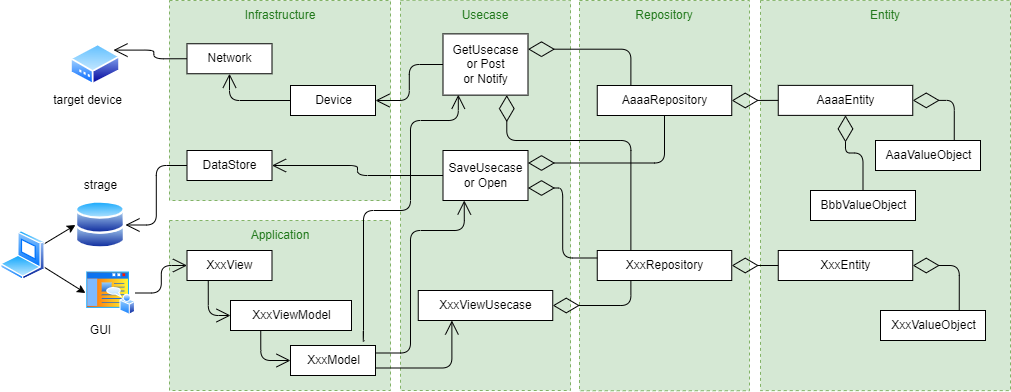

The diagram above was exported from draw.io. Its source (the exported page's mxGraphModel, read from the mxfile embedded in the PNG):
<mxGraphModel dx="1105" dy="625" grid="1" gridSize="10" guides="1" tooltips="1" connect="1" arrows="1" fold="1" page="1" pageScale="1" pageWidth="1169" pageHeight="827" math="0" shadow="0">
  <root>
    <mxCell id="0" />
    <mxCell id="1" parent="0" />
    <mxCell id="3" value="" style="verticalLabelPosition=bottom;verticalAlign=top;html=1;shape=mxgraph.basic.rect;fillColor2=none;strokeWidth=1;size=20;indent=5;dashed=1;fillColor=#d5e8d4;strokeColor=#82b366;" vertex="1" parent="1">
      <mxGeometry x="199" y="110" width="221" height="200" as="geometry" />
    </mxCell>
    <mxCell id="4" value="Infrastructure" style="text;html=1;strokeColor=none;fillColor=none;align=center;verticalAlign=middle;whiteSpace=wrap;rounded=0;dashed=1;container=0;fontColor=#21781B;labelBackgroundColor=none;" vertex="1" parent="1">
      <mxGeometry x="279.5" y="110" width="60" height="30" as="geometry" />
    </mxCell>
    <mxCell id="2" value="DataStore" style="html=1;" vertex="1" parent="1">
      <mxGeometry x="216.5" y="260" width="85" height="30" as="geometry" />
    </mxCell>
    <mxCell id="6" value="Network" style="html=1;" vertex="1" parent="1">
      <mxGeometry x="216.5" y="153.25" width="85" height="30" as="geometry" />
    </mxCell>
    <mxCell id="7" value="Device" style="html=1;" vertex="1" parent="1">
      <mxGeometry x="320" y="195" width="85" height="30" as="geometry" />
    </mxCell>
    <mxCell id="9" value="" style="aspect=fixed;perimeter=ellipsePerimeter;html=1;align=center;shadow=0;dashed=0;spacingTop=3;image;image=img/lib/active_directory/modem.svg;" vertex="1" parent="1">
      <mxGeometry x="100" y="153.25" width="50" height="41.5" as="geometry" />
    </mxCell>
    <mxCell id="23" style="edgeStyle=none;html=1;exitX=1;exitY=0.25;exitDx=0;exitDy=0;entryX=0;entryY=0.5;entryDx=0;entryDy=0;" edge="1" parent="1" source="10" target="12">
      <mxGeometry relative="1" as="geometry" />
    </mxCell>
    <mxCell id="24" style="edgeStyle=none;html=1;exitX=1;exitY=0.75;exitDx=0;exitDy=0;entryX=0;entryY=0.5;entryDx=0;entryDy=0;" edge="1" parent="1" source="10" target="11">
      <mxGeometry relative="1" as="geometry" />
    </mxCell>
    <mxCell id="10" value="" style="aspect=fixed;perimeter=ellipsePerimeter;html=1;align=center;shadow=0;dashed=0;spacingTop=3;image;image=img/lib/active_directory/laptop_client.svg;" vertex="1" parent="1">
      <mxGeometry x="30" y="340" width="45" height="50" as="geometry" />
    </mxCell>
    <mxCell id="11" value="" style="aspect=fixed;perimeter=ellipsePerimeter;html=1;align=center;shadow=0;dashed=0;spacingTop=3;image;image=img/lib/active_directory/home_page.svg;" vertex="1" parent="1">
      <mxGeometry x="115" y="380" width="50" height="45" as="geometry" />
    </mxCell>
    <mxCell id="12" value="" style="aspect=fixed;perimeter=ellipsePerimeter;html=1;align=center;shadow=0;dashed=0;spacingTop=3;image;image=img/lib/active_directory/databases.svg;" vertex="1" parent="1">
      <mxGeometry x="105" y="310" width="50" height="49" as="geometry" />
    </mxCell>
    <mxCell id="13" value="" style="verticalLabelPosition=bottom;verticalAlign=top;html=1;shape=mxgraph.basic.rect;fillColor2=none;strokeWidth=1;size=20;indent=5;dashed=1;fillColor=#d5e8d4;strokeColor=#82b366;" vertex="1" parent="1">
      <mxGeometry x="199" y="330" width="221" height="170" as="geometry" />
    </mxCell>
    <mxCell id="14" value="Application" style="text;html=1;strokeColor=none;fillColor=none;align=center;verticalAlign=middle;whiteSpace=wrap;rounded=0;dashed=1;container=0;fontColor=#21781B;labelBackgroundColor=none;" vertex="1" parent="1">
      <mxGeometry x="279.5" y="330" width="60" height="30" as="geometry" />
    </mxCell>
    <mxCell id="16" value="XxxView" style="html=1;" vertex="1" parent="1">
      <mxGeometry x="216.5" y="360" width="85" height="30" as="geometry" />
    </mxCell>
    <mxCell id="17" value="XxxViewModel" style="html=1;" vertex="1" parent="1">
      <mxGeometry x="260" y="410" width="121" height="30" as="geometry" />
    </mxCell>
    <mxCell id="18" value="XxxModel" style="html=1;" vertex="1" parent="1">
      <mxGeometry x="320" y="455" width="85" height="30" as="geometry" />
    </mxCell>
    <mxCell id="19" value="target device" style="text;html=1;strokeColor=none;fillColor=none;align=center;verticalAlign=middle;whiteSpace=wrap;rounded=0;dashed=1;container=0;" vertex="1" parent="1">
      <mxGeometry x="80" y="194.75" width="75" height="30" as="geometry" />
    </mxCell>
    <mxCell id="20" value="strage&lt;span style=&quot;color: rgba(0, 0, 0, 0); font-family: monospace; font-size: 0px; text-align: start;&quot;&gt;%3CmxGraphModel%3E%3Croot%3E%3CmxCell%20id%3D%220%22%2F%3E%3CmxCell%20id%3D%221%22%20parent%3D%220%22%2F%3E%3CmxCell%20id%3D%222%22%20value%3D%22target%20device%22%20style%3D%22text%3Bhtml%3D1%3BstrokeColor%3Dnone%3BfillColor%3Dnone%3Balign%3Dcenter%3BverticalAlign%3Dmiddle%3BwhiteSpace%3Dwrap%3Brounded%3D0%3Bdashed%3D1%3Bcontainer%3D0%3B%22%20vertex%3D%221%22%20parent%3D%221%22%3E%3CmxGeometry%20x%3D%2280%22%20y%3D%22194.75%22%20width%3D%2275%22%20height%3D%2230%22%20as%3D%22geometry%22%2F%3E%3C%2FmxCell%3E%3C%2Froot%3E%3C%2FmxGraphModel%3E&lt;/span&gt;" style="text;html=1;strokeColor=none;fillColor=none;align=center;verticalAlign=middle;whiteSpace=wrap;rounded=0;dashed=1;container=0;" vertex="1" parent="1">
      <mxGeometry x="92.5" y="280" width="75" height="30" as="geometry" />
    </mxCell>
    <mxCell id="21" value="GUI" style="text;html=1;strokeColor=none;fillColor=none;align=center;verticalAlign=middle;whiteSpace=wrap;rounded=0;dashed=1;container=0;" vertex="1" parent="1">
      <mxGeometry x="92.5" y="425" width="75" height="30" as="geometry" />
    </mxCell>
    <mxCell id="25" value="" style="verticalLabelPosition=bottom;verticalAlign=top;html=1;shape=mxgraph.basic.rect;fillColor2=none;strokeWidth=1;size=20;indent=5;dashed=1;fillColor=#d5e8d4;strokeColor=#82b366;" vertex="1" parent="1">
      <mxGeometry x="430" y="109.75" width="170" height="390.25" as="geometry" />
    </mxCell>
    <mxCell id="26" value="Usecase" style="text;html=1;strokeColor=none;fillColor=none;align=center;verticalAlign=middle;whiteSpace=wrap;rounded=0;dashed=1;container=0;fontColor=#21781B;labelBackgroundColor=none;" vertex="1" parent="1">
      <mxGeometry x="485" y="109.75" width="60" height="30" as="geometry" />
    </mxCell>
    <mxCell id="27" value="XxxViewUsecase" style="html=1;" vertex="1" parent="1">
      <mxGeometry x="447.75" y="400" width="134.5" height="30" as="geometry" />
    </mxCell>
    <mxCell id="28" value="GetUsecase&lt;br&gt;or Post&lt;br&gt;or Notify" style="html=1;" vertex="1" parent="1">
      <mxGeometry x="472.5" y="143.38" width="85" height="61.25" as="geometry" />
    </mxCell>
    <mxCell id="29" value="SaveUsecase&lt;br&gt;or Open" style="html=1;" vertex="1" parent="1">
      <mxGeometry x="472.5" y="260" width="85" height="50" as="geometry" />
    </mxCell>
    <mxCell id="30" value="" style="verticalLabelPosition=bottom;verticalAlign=top;html=1;shape=mxgraph.basic.rect;fillColor2=none;strokeWidth=1;size=20;indent=5;dashed=1;fillColor=#d5e8d4;strokeColor=#82b366;" vertex="1" parent="1">
      <mxGeometry x="609" y="110" width="170" height="390.25" as="geometry" />
    </mxCell>
    <mxCell id="31" value="Repository" style="text;html=1;strokeColor=none;fillColor=none;align=center;verticalAlign=middle;whiteSpace=wrap;rounded=0;dashed=1;container=0;fontColor=#21781B;labelBackgroundColor=none;" vertex="1" parent="1">
      <mxGeometry x="664" y="110" width="60" height="30" as="geometry" />
    </mxCell>
    <mxCell id="32" value="XxxRepository" style="html=1;" vertex="1" parent="1">
      <mxGeometry x="626.75" y="360" width="134.5" height="30" as="geometry" />
    </mxCell>
    <mxCell id="36" value="AaaaRepository" style="html=1;" vertex="1" parent="1">
      <mxGeometry x="626.75" y="195" width="134.5" height="30" as="geometry" />
    </mxCell>
    <mxCell id="37" value="" style="verticalLabelPosition=bottom;verticalAlign=top;html=1;shape=mxgraph.basic.rect;fillColor2=none;strokeWidth=1;size=20;indent=5;dashed=1;fillColor=#d5e8d4;strokeColor=#82b366;" vertex="1" parent="1">
      <mxGeometry x="790" y="109.88" width="250" height="390.25" as="geometry" />
    </mxCell>
    <mxCell id="38" value="Entity" style="text;html=1;strokeColor=none;fillColor=none;align=center;verticalAlign=middle;whiteSpace=wrap;rounded=0;dashed=1;container=0;fontColor=#21781B;labelBackgroundColor=none;" vertex="1" parent="1">
      <mxGeometry x="885" y="109.75" width="60" height="30" as="geometry" />
    </mxCell>
    <mxCell id="39" value="XxxEntity" style="html=1;" vertex="1" parent="1">
      <mxGeometry x="807.75" y="360" width="134.5" height="30" as="geometry" />
    </mxCell>
    <mxCell id="40" value="AaaaEntity" style="html=1;" vertex="1" parent="1">
      <mxGeometry x="807.75" y="194.88" width="134.5" height="30" as="geometry" />
    </mxCell>
    <mxCell id="41" value="XxxValueObject" style="html=1;" vertex="1" parent="1">
      <mxGeometry x="910" y="420" width="105" height="30" as="geometry" />
    </mxCell>
    <mxCell id="42" value="AaaValueObject" style="html=1;" vertex="1" parent="1">
      <mxGeometry x="905" y="250" width="105" height="30" as="geometry" />
    </mxCell>
    <mxCell id="43" value="BbbValueObject" style="html=1;" vertex="1" parent="1">
      <mxGeometry x="840" y="300" width="105" height="30" as="geometry" />
    </mxCell>
    <mxCell id="45" value="" style="endArrow=diamondThin;endFill=0;endSize=24;html=1;fontColor=#21781B;entryX=1;entryY=0.5;entryDx=0;entryDy=0;exitX=0.75;exitY=0;exitDx=0;exitDy=0;edgeStyle=orthogonalEdgeStyle;" edge="1" parent="1" source="42" target="40">
      <mxGeometry width="160" relative="1" as="geometry">
        <mxPoint x="890" y="173.5" as="sourcePoint" />
        <mxPoint x="1050" y="173.5" as="targetPoint" />
      </mxGeometry>
    </mxCell>
    <mxCell id="46" value="" style="endArrow=diamondThin;endFill=0;endSize=24;html=1;fontColor=#21781B;entryX=0.5;entryY=1;entryDx=0;entryDy=0;exitX=0.5;exitY=0;exitDx=0;exitDy=0;edgeStyle=orthogonalEdgeStyle;" edge="1" parent="1" source="43" target="40">
      <mxGeometry width="160" relative="1" as="geometry">
        <mxPoint x="581.5" y="310.12" as="sourcePoint" />
        <mxPoint x="540" y="270" as="targetPoint" />
      </mxGeometry>
    </mxCell>
    <mxCell id="47" value="" style="endArrow=diamondThin;endFill=0;endSize=24;html=1;fontColor=#21781B;entryX=1;entryY=0.5;entryDx=0;entryDy=0;exitX=0.75;exitY=0;exitDx=0;exitDy=0;edgeStyle=orthogonalEdgeStyle;" edge="1" parent="1" source="41" target="39">
      <mxGeometry width="160" relative="1" as="geometry">
        <mxPoint x="581.5" y="310.12" as="sourcePoint" />
        <mxPoint x="540" y="270" as="targetPoint" />
      </mxGeometry>
    </mxCell>
    <mxCell id="48" value="" style="endArrow=diamondThin;endFill=0;endSize=24;html=1;fontColor=#21781B;entryX=1;entryY=0.5;entryDx=0;entryDy=0;exitX=0;exitY=0.5;exitDx=0;exitDy=0;" edge="1" parent="1" source="40" target="36">
      <mxGeometry width="160" relative="1" as="geometry">
        <mxPoint x="741.5" y="330.12" as="sourcePoint" />
        <mxPoint x="700" y="290" as="targetPoint" />
      </mxGeometry>
    </mxCell>
    <mxCell id="49" value="" style="endArrow=diamondThin;endFill=0;endSize=24;html=1;fontColor=#21781B;entryX=1;entryY=0.5;entryDx=0;entryDy=0;exitX=0;exitY=0.5;exitDx=0;exitDy=0;" edge="1" parent="1" source="39" target="32">
      <mxGeometry width="160" relative="1" as="geometry">
        <mxPoint x="817.75" y="219.88" as="sourcePoint" />
        <mxPoint x="771.25" y="220" as="targetPoint" />
      </mxGeometry>
    </mxCell>
    <mxCell id="50" value="" style="endArrow=diamondThin;endFill=0;endSize=24;html=1;fontColor=#21781B;entryX=1;entryY=0.25;entryDx=0;entryDy=0;exitX=0.25;exitY=0;exitDx=0;exitDy=0;edgeStyle=orthogonalEdgeStyle;" edge="1" parent="1" source="36" target="28">
      <mxGeometry width="160" relative="1" as="geometry">
        <mxPoint x="581.5" y="310.12" as="sourcePoint" />
        <mxPoint x="540" y="270" as="targetPoint" />
      </mxGeometry>
    </mxCell>
    <mxCell id="51" value="" style="endArrow=diamondThin;endFill=0;endSize=24;html=1;fontColor=#21781B;entryX=1;entryY=0.75;entryDx=0;entryDy=0;exitX=0;exitY=0.25;exitDx=0;exitDy=0;edgeStyle=orthogonalEdgeStyle;" edge="1" parent="1" source="32" target="29">
      <mxGeometry width="160" relative="1" as="geometry">
        <mxPoint x="670.375" y="205" as="sourcePoint" />
        <mxPoint x="567.5" y="168.6925" as="targetPoint" />
      </mxGeometry>
    </mxCell>
    <mxCell id="52" value="" style="endArrow=diamondThin;endFill=0;endSize=24;html=1;fontColor=#21781B;entryX=1;entryY=0.5;entryDx=0;entryDy=0;exitX=0.25;exitY=1;exitDx=0;exitDy=0;edgeStyle=orthogonalEdgeStyle;" edge="1" parent="1" source="32" target="27">
      <mxGeometry width="160" relative="1" as="geometry">
        <mxPoint x="670.375" y="370" as="sourcePoint" />
        <mxPoint x="567.5" y="307.5" as="targetPoint" />
      </mxGeometry>
    </mxCell>
    <mxCell id="53" value="" style="endArrow=diamondThin;endFill=0;endSize=24;html=1;fontColor=#21781B;entryX=0.75;entryY=1;entryDx=0;entryDy=0;exitX=0.25;exitY=0;exitDx=0;exitDy=0;edgeStyle=orthogonalEdgeStyle;" edge="1" parent="1" source="32" target="28">
      <mxGeometry width="160" relative="1" as="geometry">
        <mxPoint x="581.5" y="310.12" as="sourcePoint" />
        <mxPoint x="540" y="270" as="targetPoint" />
        <Array as="points">
          <mxPoint x="660" y="250" />
          <mxPoint x="536" y="250" />
        </Array>
      </mxGeometry>
    </mxCell>
    <mxCell id="54" value="" style="endArrow=diamondThin;endFill=0;endSize=24;html=1;fontColor=#21781B;entryX=1;entryY=0.25;entryDx=0;entryDy=0;exitX=0.5;exitY=1;exitDx=0;exitDy=0;edgeStyle=orthogonalEdgeStyle;" edge="1" parent="1" source="36" target="29">
      <mxGeometry width="160" relative="1" as="geometry">
        <mxPoint x="581.5" y="310.12" as="sourcePoint" />
        <mxPoint x="540" y="270" as="targetPoint" />
      </mxGeometry>
    </mxCell>
    <mxCell id="56" value="" style="endArrow=open;endFill=1;endSize=12;html=1;fontColor=#21781B;exitX=0.25;exitY=1;exitDx=0;exitDy=0;edgeStyle=orthogonalEdgeStyle;entryX=0;entryY=0.5;entryDx=0;entryDy=0;" edge="1" parent="1" source="17" target="18">
      <mxGeometry width="160" relative="1" as="geometry">
        <mxPoint x="150" y="470" as="sourcePoint" />
        <mxPoint x="310" y="470" as="targetPoint" />
      </mxGeometry>
    </mxCell>
    <mxCell id="57" value="" style="endArrow=open;endFill=1;endSize=12;html=1;fontColor=#21781B;exitX=0.25;exitY=1;exitDx=0;exitDy=0;edgeStyle=orthogonalEdgeStyle;entryX=0;entryY=0.5;entryDx=0;entryDy=0;" edge="1" parent="1" source="16" target="17">
      <mxGeometry width="160" relative="1" as="geometry">
        <mxPoint x="280.25" y="450" as="sourcePoint" />
        <mxPoint x="300" y="480" as="targetPoint" />
      </mxGeometry>
    </mxCell>
    <mxCell id="58" value="" style="endArrow=open;endFill=1;endSize=12;html=1;fontColor=#21781B;edgeStyle=orthogonalEdgeStyle;entryX=1;entryY=0.5;entryDx=0;entryDy=0;exitX=0;exitY=0.5;exitDx=0;exitDy=0;" edge="1" parent="1" source="29" target="2">
      <mxGeometry width="160" relative="1" as="geometry">
        <mxPoint x="310.25" y="450" as="sourcePoint" />
        <mxPoint x="330" y="480" as="targetPoint" />
        <Array as="points" />
      </mxGeometry>
    </mxCell>
    <mxCell id="59" value="" style="endArrow=open;endFill=1;endSize=12;html=1;fontColor=#21781B;edgeStyle=orthogonalEdgeStyle;entryX=1;entryY=0.5;entryDx=0;entryDy=0;exitX=0;exitY=0.5;exitDx=0;exitDy=0;" edge="1" parent="1" source="28" target="7">
      <mxGeometry width="160" relative="1" as="geometry">
        <mxPoint x="482.5" y="295" as="sourcePoint" />
        <mxPoint x="311.5" y="285" as="targetPoint" />
        <Array as="points" />
      </mxGeometry>
    </mxCell>
    <mxCell id="60" value="" style="endArrow=open;endFill=1;endSize=12;html=1;fontColor=#21781B;edgeStyle=orthogonalEdgeStyle;exitX=0;exitY=0.5;exitDx=0;exitDy=0;entryX=0.5;entryY=1;entryDx=0;entryDy=0;" edge="1" parent="1" source="7" target="6">
      <mxGeometry width="160" relative="1" as="geometry">
        <mxPoint x="482.5" y="184.005" as="sourcePoint" />
        <mxPoint x="415" y="220" as="targetPoint" />
        <Array as="points" />
      </mxGeometry>
    </mxCell>
    <mxCell id="62" value="" style="endArrow=open;endFill=1;endSize=12;html=1;fontColor=#21781B;edgeStyle=orthogonalEdgeStyle;exitX=0;exitY=0.5;exitDx=0;exitDy=0;entryX=1;entryY=0;entryDx=0;entryDy=0;" edge="1" parent="1" source="6" target="9">
      <mxGeometry width="160" relative="1" as="geometry">
        <mxPoint x="330" y="220" as="sourcePoint" />
        <mxPoint x="269" y="193.25" as="targetPoint" />
      </mxGeometry>
    </mxCell>
    <mxCell id="64" value="" style="endArrow=open;endFill=1;endSize=12;html=1;fontColor=#21781B;edgeStyle=orthogonalEdgeStyle;exitX=0;exitY=0.5;exitDx=0;exitDy=0;entryX=1;entryY=0.5;entryDx=0;entryDy=0;" edge="1" parent="1" source="2" target="12">
      <mxGeometry width="160" relative="1" as="geometry">
        <mxPoint x="226.5" y="178.25" as="sourcePoint" />
        <mxPoint x="152.9999770068664" y="169.60001839450683" as="targetPoint" />
      </mxGeometry>
    </mxCell>
    <mxCell id="65" value="" style="endArrow=open;endFill=1;endSize=12;html=1;fontColor=#21781B;edgeStyle=orthogonalEdgeStyle;exitX=1;exitY=0.5;exitDx=0;exitDy=0;entryX=0;entryY=0.5;entryDx=0;entryDy=0;" edge="1" parent="1" source="11" target="16">
      <mxGeometry width="160" relative="1" as="geometry">
        <mxPoint x="226.5" y="285" as="sourcePoint" />
        <mxPoint x="165" y="344.5" as="targetPoint" />
      </mxGeometry>
    </mxCell>
    <mxCell id="66" value="" style="endArrow=open;endFill=1;endSize=12;html=1;fontColor=#21781B;edgeStyle=orthogonalEdgeStyle;entryX=0.25;entryY=1;entryDx=0;entryDy=0;exitX=1;exitY=0.25;exitDx=0;exitDy=0;" edge="1" parent="1" source="18" target="29">
      <mxGeometry width="160" relative="1" as="geometry">
        <mxPoint x="482.5" y="295" as="sourcePoint" />
        <mxPoint x="311.5" y="285" as="targetPoint" />
        <Array as="points">
          <mxPoint x="440" y="463" />
          <mxPoint x="440" y="340" />
          <mxPoint x="494" y="340" />
        </Array>
      </mxGeometry>
    </mxCell>
    <mxCell id="67" value="" style="endArrow=open;endFill=1;endSize=12;html=1;fontColor=#21781B;edgeStyle=orthogonalEdgeStyle;entryX=0.18;entryY=0.994;entryDx=0;entryDy=0;exitX=0.873;exitY=-0.159;exitDx=0;exitDy=0;exitPerimeter=0;entryPerimeter=0;" edge="1" parent="1" source="18" target="28">
      <mxGeometry width="160" relative="1" as="geometry">
        <mxPoint x="415" y="472.5" as="sourcePoint" />
        <mxPoint x="503.75" y="320" as="targetPoint" />
        <Array as="points">
          <mxPoint x="393" y="450" />
          <mxPoint x="393" y="320" />
          <mxPoint x="440" y="320" />
          <mxPoint x="440" y="230" />
          <mxPoint x="488" y="230" />
        </Array>
      </mxGeometry>
    </mxCell>
    <mxCell id="68" value="" style="endArrow=open;endFill=1;endSize=12;html=1;fontColor=#21781B;edgeStyle=orthogonalEdgeStyle;entryX=0.25;entryY=1;entryDx=0;entryDy=0;exitX=1;exitY=0.75;exitDx=0;exitDy=0;" edge="1" parent="1" source="18" target="27">
      <mxGeometry width="160" relative="1" as="geometry">
        <mxPoint x="415" y="472.5" as="sourcePoint" />
        <mxPoint x="503.75" y="320" as="targetPoint" />
      </mxGeometry>
    </mxCell>
  </root>
</mxGraphModel>